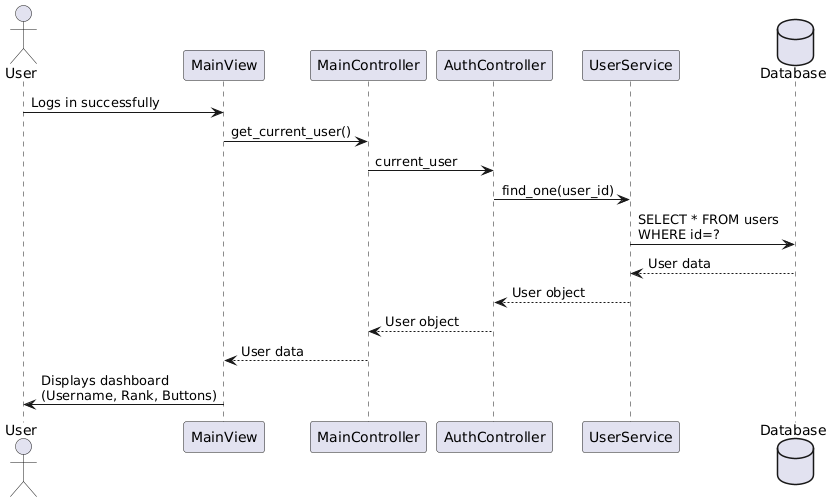

The diagram above was rendered by PlantUML. Its source (embedded in the PNG):
@startuml
actor User
participant MainView
participant MainController
participant AuthController
participant UserService
database Database

User -> MainView: Logs in successfully
MainView -> MainController: get_current_user()
MainController -> AuthController: current_user
AuthController -> UserService: find_one(user_id)
UserService -> Database: SELECT * FROM users\nWHERE id=?
Database --> UserService: User data
UserService --> AuthController: User object
AuthController --> MainController: User object
MainController --> MainView: User data
MainView -> User: Displays dashboard\n(Username, Rank, Buttons)
@enduml